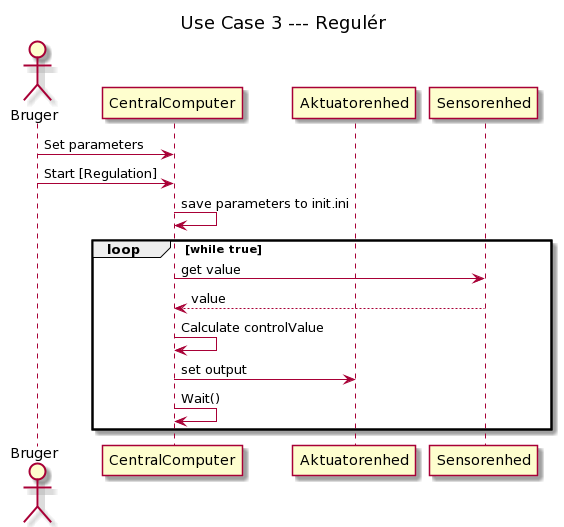

The diagram above was rendered by PlantUML. Its source (embedded in the PNG):
@startuml
title: Use Case 3 --- Regulér 

actor Bruger
participant CentralComputer
participant Aktuatorenhed
participant Sensorenhed


Bruger -> CentralComputer: Set parameters
Bruger -> CentralComputer: Start [Regulation]
CentralComputer -> CentralComputer: save parameters to init.ini
loop while true
            
            CentralComputer -> Sensorenhed: get value
            Sensorenhed --> CentralComputer: value

            CentralComputer -> CentralComputer: Calculate controlValue
        
            CentralComputer -> Aktuatorenhed: set output
            
            CentralComputer -> CentralComputer: Wait()
        
        
end
@enduml